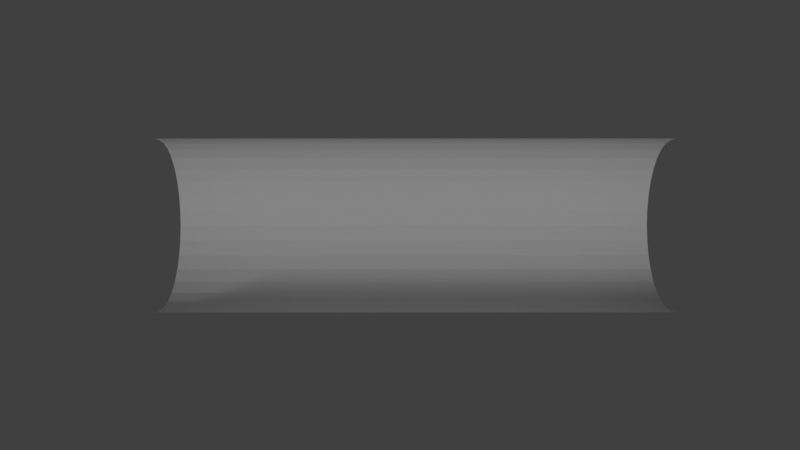 # Source: Grappler.blend  (saved by Blender 2.79.0; exported with 4.5.12 LTS)
import bpy
from mathutils import Matrix  # noqa: F401  (used for matrix-valued properties, if any)

bpy.ops.wm.read_factory_settings(use_empty=True)
scene = bpy.context.scene
scene.name = 'Scene'

# ---- collections
col_collection_1 = bpy.data.collections.new('Collection 1'); scene.collection.children.link(col_collection_1)

# ---- world
world_world = bpy.data.worlds.new('World'); scene.world = world_world
world_world.color = (0.05088, 0.05088, 0.05088)
world_world.use_sun_shadow = False
world_world.sun_shadow_jitter_overblur = 0.0
world_world.cycles.sampling_method = 'MANUAL'

# ---- cameras
cam_camera = bpy.data.cameras.new('Camera')
cam_camera.clip_end = 100.0
cam_camera.lens = 35.0
cam_camera.sensor_width = 32.0
cam_camera.sensor_height = 18.0
cam_camera.ortho_scale = 7.314
cam_camera.dof.focus_distance = 0.0
cam_camera.dof.aperture_fstop = 128.0

# ---- lights
light_lamp = bpy.data.lights.new('Lamp', 'SUN')
light_lamp.transmission_factor = 0.0
light_lamp.cutoff_distance = 30.0
light_lamp.angle = 0.1993
light_lamp.energy = 1.0
light_lamp.shadow_buffer_clip_start = 1.001
light_lamp.shadow_soft_size = 0.1
light_lamp.shadow_cascade_max_distance = 1000.0

# ---- meshes
me_cylinder_001 = bpy.data.meshes.new('Cylinder.001')
me_cylinder_001.from_pydata([(1.695e-07, 1.0, -3.0), (-1.556e-07, 1.0, 3.0), (-1.563e-07, -1.0, -3.0), (-4.815e-07, -1.0, 3.0), (-0.1951, -0.9808, -3.0), (-0.1951, -0.9808, 3.0), (-0.3827, -0.9239, -3.0), (-0.3827, -0.9239, 3.0), (-0.5556, -0.8315, -3.0), (-0.5556, -0.8315, 3.0), (-0.7071, -0.7071, -3.0), (-0.7071, -0.7071, 3.0), (-0.8315, -0.5556, -3.0), (-0.8315, -0.5556, 3.0), (-0.9239, -0.3827, -3.0), (-0.9239, -0.3827, 3.0), (-0.9808, -0.1951, -3.0), (-0.9808, -0.1951, 3.0), (-1.0, 1.112e-06, -3.0), (-1.0, 8.312e-07, 3.0), (-0.9808, 0.1951, -3.0), (-0.9808, 0.1951, 3.0), (-0.9239, 0.3827, -3.0), (-0.9239, 0.3827, 3.0), (-0.8315, 0.5556, -3.0), (-0.8315, 0.5556, 3.0), (-0.7071, 0.7071, -3.0), (-0.7071, 0.7071, 3.0), (-0.5556, 0.8315, -3.0), (-0.5556, 0.8315, 3.0), (-0.3827, 0.9239, -3.0), (-0.3827, 0.9239, 3.0), (-0.1951, 0.9808, -3.0), (-0.1951, 0.9808, 3.0), (0.2, 1.0, -3.0), (0.2, 1.0, 3.0), (0.2, -1.0, -3.0), (0.2, -1.0, 3.0), (6.957e-09, 1.0, 0.0), (-3.189e-07, -1.0, 2.384e-07), (-0.1951, -0.9808, 2.384e-07), (-0.3827, -0.9239, 2.384e-07), (-0.5556, -0.8315, 2.384e-07), (-0.7071, -0.7071, 2.384e-07), (-0.8315, -0.5556, 2.384e-07), (-0.9239, -0.3827, 2.384e-07), (-0.9808, -0.1951, 2.384e-07), (-1.0, 9.716e-07, 2.384e-07), (-0.9808, 0.1951, 2.384e-07), (-0.9239, 0.3827, 2.384e-07), (-0.8315, 0.5556, 2.384e-07), (-0.7071, 0.7071, 2.384e-07), (-0.5556, 0.8315, 2.384e-07), (-0.3827, 0.9239, 2.384e-07), (-0.1951, 0.9808, 2.384e-07), (0.2, 1.0, 0.0), (0.2, -1.0, 0.0), (-2.376e-07, -1.0, -1.5), (-0.1951, -0.9808, -1.5), (-0.3827, -0.9239, -1.5), (-0.5556, -0.8315, -1.5), (-0.7071, -0.7071, -1.5), (-0.8315, -0.5556, -1.5), (-0.9239, -0.3827, -1.5), (-0.9808, -0.1951, -1.5), (-1.0, 1.042e-06, -1.5), (-0.9808, 0.1951, -1.5), (-0.9239, 0.3827, -1.5), (-0.8315, 0.5556, -1.5), (-0.7071, 0.7071, -1.5), (-0.5556, 0.8315, -1.5), (-0.3827, 0.9239, -1.5), (-0.1951, 0.9808, -1.5), (0.2, -1.0, -1.5), (8.825e-08, 1.0, -1.5), (0.2, 1.0, -1.5), (-7.433e-08, 1.0, 1.5), (0.2, 1.0, 1.5), (-4.002e-07, -1.0, 1.5), (-0.1951, -0.9808, 1.5), (-0.3827, -0.9239, 1.5), (-0.5556, -0.8315, 1.5), (-0.7071, -0.7071, 1.5), (-0.8315, -0.5556, 1.5), (-0.9239, -0.3827, 1.5), (-0.9808, -0.1951, 1.5), (-1.0, 9.014e-07, 1.5), (-0.9808, 0.1951, 1.5), (-0.9239, 0.3827, 1.5), (-0.8315, 0.5556, 1.5), (-0.7071, 0.7071, 1.5), (-0.5556, 0.8315, 1.5), (-0.3827, 0.9239, 1.5), (-0.1951, 0.9808, 1.5), (0.2, -1.0, 1.5), (-1.15e-07, 1.0, 2.25), (0.2, 1.0, 2.25), (-4.408e-07, -1.0, 2.25), (-0.1951, -0.9808, 2.25), (-0.3827, -0.9239, 2.25), (-0.5556, -0.8315, 2.25), (-0.7071, -0.7071, 2.25), (-0.8315, -0.5556, 2.25), (-0.9239, -0.3827, 2.25), (-0.9808, -0.1951, 2.25), (-1.0, 8.663e-07, 2.25), (-0.9808, 0.1951, 2.25), (-0.9239, 0.3827, 2.25), (-0.8315, 0.5556, 2.25), (-0.7071, 0.7071, 2.25), (-0.5556, 0.8315, 2.25), (-0.3827, 0.9239, 2.25), (-0.1951, 0.9808, 2.25), (0.2, -1.0, 2.25), (-1.353e-07, 1.0, 2.625), (0.2, 1.0, 2.625), (-4.611e-07, -1.0, 2.625), (-0.1951, -0.9808, 2.625), (-0.3827, -0.9239, 2.625), (-0.5556, -0.8315, 2.625), (-0.7071, -0.7071, 2.625), (-0.8315, -0.5556, 2.625), (-0.9239, -0.3827, 2.625), (-0.9808, -0.1951, 2.625), (-1.0, 8.488e-07, 2.625), (-0.9808, 0.1951, 2.625), (-0.9239, 0.3827, 2.625), (-0.8315, 0.5556, 2.625), (-0.7071, 0.7071, 2.625), (-0.5556, 0.8315, 2.625), (-0.3827, 0.9239, 2.625), (-0.1951, 0.9808, 2.625), (0.2, -1.0, 2.625), (-1.455e-07, 1.0, 2.813), (0.2, 1.0, 2.812), (-4.713e-07, -1.0, 2.813), (-0.1951, -0.9808, 2.813), (-0.3827, -0.9239, 2.813), (-0.5556, -0.8315, 2.813), (-0.7071, -0.7071, 2.813), (-0.8315, -0.5556, 2.813), (-0.9239, -0.3827, 2.813), (-0.9808, -0.1951, 2.813), (-1.0, 8.4e-07, 2.813), (-0.9808, 0.1951, 2.813), (-0.9239, 0.3827, 2.813), (-0.8315, 0.5556, 2.813), (-0.7071, 0.7071, 2.813), (-0.5556, 0.8315, 2.813), (-0.3827, 0.9239, 2.813), (-0.1951, 0.9808, 2.813), (0.2, -1.0, 2.812), (-4.51e-07, -1.0, 2.438), (-0.1951, -0.9808, 2.438), (-0.3827, -0.9239, 2.438), (-0.5556, -0.8315, 2.438), (-0.7071, -0.7071, 2.438), (-0.8315, -0.5556, 2.438), (-0.9239, -0.3827, 2.438), (-0.9808, -0.1951, 2.438), (-1.0, 8.575e-07, 2.438), (-0.9808, 0.1951, 2.438), (-0.9239, 0.3827, 2.438), (-0.8315, 0.5556, 2.438), (-0.7071, 0.7071, 2.438), (-0.5556, 0.8315, 2.438), (-0.3827, 0.9239, 2.438), (-0.1951, 0.9808, 2.438), (0.2, -1.0, 2.438), (-1.251e-07, 1.0, 2.438), (0.2, 1.0, 2.438), (-4.205e-07, -1.0, 1.875), (-0.1951, -0.9808, 1.875), (-0.3827, -0.9239, 1.875), (-0.5556, -0.8315, 1.875), (-0.7071, -0.7071, 1.875), (-0.8315, -0.5556, 1.875), (-0.9239, -0.3827, 1.875), (-0.9808, -0.1951, 1.875), (-1.0, 8.839e-07, 1.875), (-0.9808, 0.1951, 1.875), (-0.9239, 0.3827, 1.875), (-0.8315, 0.5556, 1.875), (-0.7071, 0.7071, 1.875), (-0.5556, 0.8315, 1.875), (-0.3827, 0.9239, 1.875), (-0.1951, 0.9808, 1.875), (0.2, -1.0, 1.875), (-9.466e-08, 1.0, 1.875), (0.2, 1.0, 1.875), (-1.048e-07, 1.0, 2.063), (0.2, 1.0, 2.062), (-4.307e-07, -1.0, 2.063), (-0.1951, -0.9808, 2.063), (-0.3827, -0.9239, 2.063), (-0.5556, -0.8315, 2.063), (-0.7071, -0.7071, 2.063), (-0.8315, -0.5556, 2.063), (-0.9239, -0.3827, 2.063), (-0.9808, -0.1951, 2.063), (-1.0, 8.751e-07, 2.063), (-0.9808, 0.1951, 2.063), (-0.9239, 0.3827, 2.063), (-0.8315, 0.5556, 2.063), (-0.7071, 0.7071, 2.063), (-0.5556, 0.8315, 2.063), (-0.3827, 0.9239, 2.063), (-0.1951, 0.9808, 2.063), (0.2, -1.0, 2.062), (-4.103e-07, -1.0, 1.688), (-0.1951, -0.9808, 1.688), (-0.3827, -0.9239, 1.688), (-0.5556, -0.8315, 1.688), (-0.7071, -0.7071, 1.688), (-0.8315, -0.5556, 1.688), (-0.9239, -0.3827, 1.688), (-0.9808, -0.1951, 1.688), (-1.0, 8.926e-07, 1.688), (-0.9808, 0.1951, 1.688), (-0.9239, 0.3827, 1.688), (-0.8315, 0.5556, 1.688), (-0.7071, 0.7071, 1.688), (-0.5556, 0.8315, 1.688), (-0.3827, 0.9239, 1.688), (-0.1951, 0.9808, 1.688), (0.2, -1.0, 1.688), (-8.45e-08, 1.0, 1.688), (0.2, 1.0, 1.688), (-3.595e-07, -1.0, 0.75), (-0.1951, -0.9808, 0.75), (-0.3827, -0.9239, 0.75), (-0.5556, -0.8315, 0.75), (-0.7071, -0.7071, 0.75), (-0.8315, -0.5556, 0.75), (-0.9239, -0.3827, 0.75), (-0.9808, -0.1951, 0.75), (-1.0, 9.365e-07, 0.75), (-0.9808, 0.1951, 0.75), (-0.9239, 0.3827, 0.75), (-0.8315, 0.5556, 0.75), (-0.7071, 0.7071, 0.75), (-0.5556, 0.8315, 0.75), (-0.3827, 0.9239, 0.75), (-0.1951, 0.9808, 0.75), (0.2, -1.0, 0.75), (-3.369e-08, 1.0, 0.75), (0.2, 1.0, 0.75), (-5.401e-08, 1.0, 1.125), (0.2, 1.0, 1.125), (-3.799e-07, -1.0, 1.125), (-0.1951, -0.9808, 1.125), (-0.3827, -0.9239, 1.125), (-0.5556, -0.8315, 1.125), (-0.7071, -0.7071, 1.125), (-0.8315, -0.5556, 1.125), (-0.9239, -0.3827, 1.125), (-0.9808, -0.1951, 1.125), (-1.0, 9.19e-07, 1.125), (-0.9808, 0.1951, 1.125), (-0.9239, 0.3827, 1.125), (-0.8315, 0.5556, 1.125), (-0.7071, 0.7071, 1.125), (-0.5556, 0.8315, 1.125), (-0.3827, 0.9239, 1.125), (-0.1951, 0.9808, 1.125), (0.2, -1.0, 1.125), (-6.417e-08, 1.0, 1.313), (0.2, 1.0, 1.312), (-3.9e-07, -1.0, 1.313), (-0.1951, -0.9808, 1.313), (-0.3827, -0.9239, 1.313), (-0.5556, -0.8315, 1.313), (-0.7071, -0.7071, 1.313), (-0.8315, -0.5556, 1.313), (-0.9239, -0.3827, 1.313), (-0.9808, -0.1951, 1.313), (-1.0, 9.102e-07, 1.313), (-0.9808, 0.1951, 1.313), (-0.9239, 0.3827, 1.313), (-0.8315, 0.5556, 1.313), (-0.7071, 0.7071, 1.313), (-0.5556, 0.8315, 1.313), (-0.3827, 0.9239, 1.313), (-0.1951, 0.9808, 1.313), (0.2, -1.0, 1.312), (-3.697e-07, -1.0, 0.9375), (-0.1951, -0.9808, 0.9375), (-0.3827, -0.9239, 0.9375), (-0.5556, -0.8315, 0.9375), (-0.7071, -0.7071, 0.9375), (-0.8315, -0.5556, 0.9375), (-0.9239, -0.3827, 0.9375), (-0.9808, -0.1951, 0.9375), (-1.0, 9.277e-07, 0.9375), (-0.9808, 0.1951, 0.9375), (-0.9239, 0.3827, 0.9375), (-0.8315, 0.5556, 0.9375), (-0.7071, 0.7071, 0.9375), (-0.5556, 0.8315, 0.9375), (-0.3827, 0.9239, 0.9375), (-0.1951, 0.9808, 0.9375), (0.2, -1.0, 0.9375), (-4.385e-08, 1.0, 0.9375), (0.2, 1.0, 0.9375), (-3.392e-07, -1.0, 0.375), (-0.1951, -0.9808, 0.375), (-0.3827, -0.9239, 0.375), (-0.5556, -0.8315, 0.375), (-0.7071, -0.7071, 0.375), (-0.8315, -0.5556, 0.375), (-0.9239, -0.3827, 0.375), (-0.9808, -0.1951, 0.375), (-1.0, 9.541e-07, 0.375), (-0.9808, 0.1951, 0.375), (-0.9239, 0.3827, 0.375), (-0.8315, 0.5556, 0.375), (-0.7071, 0.7071, 0.375), (-0.5556, 0.8315, 0.375), (-0.3827, 0.9239, 0.375), (-0.1951, 0.9808, 0.375), (0.2, -1.0, 0.375), (-1.337e-08, 1.0, 0.375), (0.2, 1.0, 0.375), (-2.353e-08, 1.0, 0.5625), (0.2, 1.0, 0.5625), (-3.494e-07, -1.0, 0.5625), (-0.1951, -0.9808, 0.5625), (-0.3827, -0.9239, 0.5625), (-0.5556, -0.8315, 0.5625), (-0.7071, -0.7071, 0.5625), (-0.8315, -0.5556, 0.5625), (-0.9239, -0.3827, 0.5625), (-0.9808, -0.1951, 0.5625), (-1.0, 9.453e-07, 0.5625), (-0.9808, 0.1951, 0.5625), (-0.9239, 0.3827, 0.5625), (-0.8315, 0.5556, 0.5625), (-0.7071, 0.7071, 0.5625), (-0.5556, 0.8315, 0.5625), (-0.3827, 0.9239, 0.5625), (-0.1951, 0.9808, 0.5625), (0.2, -1.0, 0.5625), (-3.29e-07, -1.0, 0.1875), (-0.1951, -0.9808, 0.1875), (-0.3827, -0.9239, 0.1875), (-0.5556, -0.8315, 0.1875), (-0.7071, -0.7071, 0.1875), (-0.8315, -0.5556, 0.1875), (-0.9239, -0.3827, 0.1875), (-0.9808, -0.1951, 0.1875), (-1.0, 9.628e-07, 0.1875), (-0.9808, 0.1951, 0.1875), (-0.9239, 0.3827, 0.1875), (-0.8315, 0.5556, 0.1875), (-0.7071, 0.7071, 0.1875), (-0.5556, 0.8315, 0.1875), (-0.3827, 0.9239, 0.1875), (-0.1951, 0.9808, 0.1875), (0.2, -1.0, 0.1875), (-3.205e-09, 1.0, 0.1875), (0.2, 1.0, 0.1875), (4.76e-08, 1.0, -0.75), (0.2, 1.0, -0.75), (-2.782e-07, -1.0, -0.75), (-0.1951, -0.9808, -0.75), (-0.3827, -0.9239, -0.75), (-0.5556, -0.8315, -0.75), (-0.7071, -0.7071, -0.75), (-0.8315, -0.5556, -0.75), (-0.9239, -0.3827, -0.75), (-0.9808, -0.1951, -0.75), (-1.0, 1.007e-06, -0.75), (-0.9808, 0.1951, -0.75), (-0.9239, 0.3827, -0.75), (-0.8315, 0.5556, -0.75), (-0.7071, 0.7071, -0.75), (-0.5556, 0.8315, -0.75), (-0.3827, 0.9239, -0.75), (-0.1951, 0.9808, -0.75), (0.2, -1.0, -0.75), (2.728e-08, 1.0, -0.375), (0.2, 1.0, -0.375), (-2.986e-07, -1.0, -0.375), (-0.1951, -0.9808, -0.375), (-0.3827, -0.9239, -0.375), (-0.5556, -0.8315, -0.375), (-0.7071, -0.7071, -0.375), (-0.8315, -0.5556, -0.375), (-0.9239, -0.3827, -0.375), (-0.9808, -0.1951, -0.375), (-1.0, 9.892e-07, -0.375), (-0.9808, 0.1951, -0.375), (-0.9239, 0.3827, -0.375), (-0.8315, 0.5556, -0.375), (-0.7071, 0.7071, -0.375), (-0.5556, 0.8315, -0.375), (-0.3827, 0.9239, -0.375), (-0.1951, 0.9808, -0.375), (0.2, -1.0, -0.375), (1.712e-08, 1.0, -0.1875), (0.2, 1.0, -0.1875), (-3.087e-07, -1.0, -0.1875), (-0.1951, -0.9808, -0.1875), (-0.3827, -0.9239, -0.1875), (-0.5556, -0.8315, -0.1875), (-0.7071, -0.7071, -0.1875), (-0.8315, -0.5556, -0.1875), (-0.9239, -0.3827, -0.1875), (-0.9808, -0.1951, -0.1875), (-1.0, 9.804e-07, -0.1875), (-0.9808, 0.1951, -0.1875), (-0.9239, 0.3827, -0.1875), (-0.8315, 0.5556, -0.1875), (-0.7071, 0.7071, -0.1875), (-0.5556, 0.8315, -0.1875), (-0.3827, 0.9239, -0.1875), (-0.1951, 0.9808, -0.1875), (0.2, -1.0, -0.1875), (-2.884e-07, -1.0, -0.5625), (-0.1951, -0.9808, -0.5625), (-0.3827, -0.9239, -0.5625), (-0.5556, -0.8315, -0.5625), (-0.7071, -0.7071, -0.5625), (-0.8315, -0.5556, -0.5625), (-0.9239, -0.3827, -0.5625), (-0.9808, -0.1951, -0.5625), (-1.0, 9.979e-07, -0.5625), (-0.9808, 0.1951, -0.5625), (-0.9239, 0.3827, -0.5625), (-0.8315, 0.5556, -0.5625), (-0.7071, 0.7071, -0.5625), (-0.5556, 0.8315, -0.5625), (-0.3827, 0.9239, -0.5625), (-0.1951, 0.9808, -0.5625), (0.2, -1.0, -0.5625), (3.744e-08, 1.0, -0.5625), (0.2, 1.0, -0.5625), (-2.579e-07, -1.0, -1.125), (-0.1951, -0.9808, -1.125), (-0.3827, -0.9239, -1.125), (-0.5556, -0.8315, -1.125), (-0.7071, -0.7071, -1.125), (-0.8315, -0.5556, -1.125), (-0.9239, -0.3827, -1.125), (-0.9808, -0.1951, -1.125), (-1.0, 1.024e-06, -1.125), (-0.9808, 0.1951, -1.125), (-0.9239, 0.3827, -1.125), (-0.8315, 0.5556, -1.125), (-0.7071, 0.7071, -1.125), (-0.5556, 0.8315, -1.125), (-0.3827, 0.9239, -1.125), (-0.1951, 0.9808, -1.125), (0.2, -1.0, -1.125), (6.792e-08, 1.0, -1.125), (0.2, 1.0, -1.125), (5.776e-08, 1.0, -0.9375), (0.2, 1.0, -0.9375), (-2.681e-07, -1.0, -0.9375), (-0.1951, -0.9808, -0.9375), (-0.3827, -0.9239, -0.9375), (-0.5556, -0.8315, -0.9375), (-0.7071, -0.7071, -0.9375), (-0.8315, -0.5556, -0.9375), (-0.9239, -0.3827, -0.9375), (-0.9808, -0.1951, -0.9375), (-1.0, 1.015e-06, -0.9375), (-0.9808, 0.1951, -0.9375), (-0.9239, 0.3827, -0.9375), (-0.8315, 0.5556, -0.9375), (-0.7071, 0.7071, -0.9375), (-0.5556, 0.8315, -0.9375), (-0.3827, 0.9239, -0.9375), (-0.1951, 0.9808, -0.9375), (0.2, -1.0, -0.9375), (-2.478e-07, -1.0, -1.312), (-0.1951, -0.9808, -1.312), (-0.3827, -0.9239, -1.312), (-0.5556, -0.8315, -1.312), (-0.7071, -0.7071, -1.312), (-0.8315, -0.5556, -1.312), (-0.9239, -0.3827, -1.312), (-0.9808, -0.1951, -1.312), (-1.0, 1.033e-06, -1.312), (-0.9808, 0.1951, -1.312), (-0.9239, 0.3827, -1.312), (-0.8315, 0.5556, -1.312), (-0.7071, 0.7071, -1.312), (-0.5556, 0.8315, -1.312), (-0.3827, 0.9239, -1.312), (-0.1951, 0.9808, -1.312), (0.2, -1.0, -1.312), (7.809e-08, 1.0, -1.312), (0.2, 1.0, -1.312), (-1.969e-07, -1.0, -2.25), (-0.1951, -0.9808, -2.25), (-0.3827, -0.9239, -2.25), (-0.5556, -0.8315, -2.25), (-0.7071, -0.7071, -2.25), (-0.8315, -0.5556, -2.25), (-0.9239, -0.3827, -2.25), (-0.9808, -0.1951, -2.25), (-1.0, 1.077e-06, -2.25), (-0.9808, 0.1951, -2.25), (-0.9239, 0.3827, -2.25), (-0.8315, 0.5556, -2.25), (-0.7071, 0.7071, -2.25), (-0.5556, 0.8315, -2.25), (-0.3827, 0.9239, -2.25), (-0.1951, 0.9808, -2.25), (0.2, -1.0, -2.25), (1.289e-07, 1.0, -2.25), (0.2, 1.0, -2.25), (1.086e-07, 1.0, -1.875), (0.2, 1.0, -1.875), (-2.173e-07, -1.0, -1.875), (-0.1951, -0.9808, -1.875), (-0.3827, -0.9239, -1.875), (-0.5556, -0.8315, -1.875), (-0.7071, -0.7071, -1.875), (-0.8315, -0.5556, -1.875), (-0.9239, -0.3827, -1.875), (-0.9808, -0.1951, -1.875), (-1.0, 1.059e-06, -1.875), (-0.9808, 0.1951, -1.875), (-0.9239, 0.3827, -1.875), (-0.8315, 0.5556, -1.875), (-0.7071, 0.7071, -1.875), (-0.5556, 0.8315, -1.875), (-0.3827, 0.9239, -1.875), (-0.1951, 0.9808, -1.875), (0.2, -1.0, -1.875), (9.841e-08, 1.0, -1.688), (0.2, 1.0, -1.688), (-2.274e-07, -1.0, -1.688), (-0.1951, -0.9808, -1.688), (-0.3827, -0.9239, -1.688), (-0.5556, -0.8315, -1.688), (-0.7071, -0.7071, -1.688), (-0.8315, -0.5556, -1.688), (-0.9239, -0.3827, -1.688), (-0.9808, -0.1951, -1.688), (-1.0, 1.051e-06, -1.688), (-0.9808, 0.1951, -1.688), (-0.9239, 0.3827, -1.688), (-0.8315, 0.5556, -1.688), (-0.7071, 0.7071, -1.688), (-0.5556, 0.8315, -1.688), (-0.3827, 0.9239, -1.688), (-0.1951, 0.9808, -1.688), (0.2, -1.0, -1.688), (-2.071e-07, -1.0, -2.062), (-0.1951, -0.9808, -2.062), (-0.3827, -0.9239, -2.062), (-0.5556, -0.8315, -2.062), (-0.7071, -0.7071, -2.062), (-0.8315, -0.5556, -2.062), (-0.9239, -0.3827, -2.062), (-0.9808, -0.1951, -2.062), (-1.0, 1.068e-06, -2.062), (-0.9808, 0.1951, -2.062), (-0.9239, 0.3827, -2.062), (-0.8315, 0.5556, -2.062), (-0.7071, 0.7071, -2.062), (-0.5556, 0.8315, -2.062), (-0.3827, 0.9239, -2.062), (-0.1951, 0.9808, -2.062), (0.2, -1.0, -2.062), (1.187e-07, 1.0, -2.062), (0.2, 1.0, -2.062), (-1.766e-07, -1.0, -2.625), (-0.1951, -0.9808, -2.625), (-0.3827, -0.9239, -2.625), (-0.5556, -0.8315, -2.625), (-0.7071, -0.7071, -2.625), (-0.8315, -0.5556, -2.625), (-0.9239, -0.3827, -2.625), (-0.9808, -0.1951, -2.625), (-1.0, 1.094e-06, -2.625), (-0.9808, 0.1951, -2.625), (-0.9239, 0.3827, -2.625), (-0.8315, 0.5556, -2.625), (-0.7071, 0.7071, -2.625), (-0.5556, 0.8315, -2.625), (-0.3827, 0.9239, -2.625), (-0.1951, 0.9808, -2.625), (0.2, -1.0, -2.625), (1.492e-07, 1.0, -2.625), (0.2, 1.0, -2.625), (1.391e-07, 1.0, -2.438), (0.2, 1.0, -2.438), (-1.868e-07, -1.0, -2.438), (-0.1951, -0.9808, -2.438), (-0.3827, -0.9239, -2.438), (-0.5556, -0.8315, -2.438), (-0.7071, -0.7071, -2.438), (-0.8315, -0.5556, -2.438), (-0.9239, -0.3827, -2.438), (-0.9808, -0.1951, -2.438), (-1.0, 1.086e-06, -2.438), (-0.9808, 0.1951, -2.438), (-0.9239, 0.3827, -2.438), (-0.8315, 0.5556, -2.438), (-0.7071, 0.7071, -2.438), (-0.5556, 0.8315, -2.438), (-0.3827, 0.9239, -2.438), (-0.1951, 0.9808, -2.438), (0.2, -1.0, -2.438), (-1.665e-07, -1.0, -2.812), (-0.1951, -0.9808, -2.812), (-0.3827, -0.9239, -2.812), (-0.5556, -0.8315, -2.812), (-0.7071, -0.7071, -2.812), (-0.8315, -0.5556, -2.812), (-0.9239, -0.3827, -2.812), (-0.9808, -0.1951, -2.812), (-1.0, 1.103e-06, -2.812), (-0.9808, 0.1951, -2.812), (-0.9239, 0.3827, -2.812), (-0.8315, 0.5556, -2.812), (-0.7071, 0.7071, -2.812), (-0.5556, 0.8315, -2.812), (-0.3827, 0.9239, -2.812), (-0.1951, 0.9808, -2.812), (0.2, -1.0, -2.812), (1.594e-07, 1.0, -2.812), (0.2, 1.0, -2.812)], [], [(135, 3, 5, 136), (136, 5, 7, 137), (137, 7, 9, 138), (138, 9, 11, 139), (139, 11, 13, 140), (140, 13, 15, 141), (141, 15, 17, 142), (142, 17, 19, 143), (143, 19, 21, 144), (144, 21, 23, 145), (145, 23, 25, 146), (146, 25, 27, 147), (147, 27, 29, 148), (148, 29, 31, 149), (149, 31, 33, 150), (150, 33, 1, 133), (608, 2, 36, 624), (133, 1, 35, 134), (399, 38, 55, 400), (342, 39, 56, 358), (416, 54, 38, 399), (415, 53, 54, 416), (414, 52, 53, 415), (413, 51, 52, 414), (412, 50, 51, 413), (411, 49, 50, 412), (410, 48, 49, 411), (409, 47, 48, 410), (408, 46, 47, 409), (407, 45, 46, 408), (406, 44, 45, 407), (405, 43, 44, 406), (404, 42, 43, 405), (403, 41, 42, 404), (402, 40, 41, 403), (401, 39, 40, 402), (534, 57, 58, 535), (535, 58, 59, 536), (536, 59, 60, 537), (537, 60, 61, 538), (538, 61, 62, 539), (539, 62, 63, 540), (540, 63, 64, 541), (541, 64, 65, 542), (542, 65, 66, 543), (543, 66, 67, 544), (544, 67, 68, 545), (545, 68, 69, 546), (546, 69, 70, 547), (547, 70, 71, 548), (548, 71, 72, 549), (549, 72, 74, 532), (532, 74, 75, 533), (475, 57, 73, 491), (209, 78, 94, 225), (266, 76, 77, 267), (283, 93, 76, 266), (282, 92, 93, 283), (281, 91, 92, 282), (280, 90, 91, 281), (279, 89, 90, 280), (278, 88, 89, 279), (277, 87, 88, 278), (276, 86, 87, 277), (275, 85, 86, 276), (274, 84, 85, 275), (273, 83, 84, 274), (272, 82, 83, 273), (271, 81, 82, 272), (270, 80, 81, 271), (269, 79, 80, 270), (268, 78, 79, 269), (152, 97, 113, 168), (190, 95, 96, 191), (207, 112, 95, 190), (206, 111, 112, 207), (205, 110, 111, 206), (204, 109, 110, 205), (203, 108, 109, 204), (202, 107, 108, 203), (201, 106, 107, 202), (200, 105, 106, 201), (199, 104, 105, 200), (198, 103, 104, 199), (197, 102, 103, 198), (196, 101, 102, 197), (195, 100, 101, 196), (194, 99, 100, 195), (193, 98, 99, 194), (192, 97, 98, 193), (135, 116, 132, 151), (169, 114, 115, 170), (167, 131, 114, 169), (166, 130, 131, 167), (165, 129, 130, 166), (164, 128, 129, 165), (163, 127, 128, 164), (162, 126, 127, 163), (161, 125, 126, 162), (160, 124, 125, 161), (159, 123, 124, 160), (158, 122, 123, 159), (157, 121, 122, 158), (156, 120, 121, 157), (155, 119, 120, 156), (154, 118, 119, 155), (153, 117, 118, 154), (152, 116, 117, 153), (3, 135, 151, 37), (114, 133, 134, 115), (131, 150, 133, 114), (130, 149, 150, 131), (129, 148, 149, 130), (128, 147, 148, 129), (127, 146, 147, 128), (126, 145, 146, 127), (125, 144, 145, 126), (124, 143, 144, 125), (123, 142, 143, 124), (122, 141, 142, 123), (121, 140, 141, 122), (120, 139, 140, 121), (119, 138, 139, 120), (118, 137, 138, 119), (117, 136, 137, 118), (116, 135, 136, 117), (97, 152, 153, 98), (98, 153, 154, 99), (99, 154, 155, 100), (100, 155, 156, 101), (101, 156, 157, 102), (102, 157, 158, 103), (103, 158, 159, 104), (104, 159, 160, 105), (105, 160, 161, 106), (106, 161, 162, 107), (107, 162, 163, 108), (108, 163, 164, 109), (109, 164, 165, 110), (110, 165, 166, 111), (111, 166, 167, 112), (112, 167, 169, 95), (95, 169, 170, 96), (116, 152, 168, 132), (209, 171, 172, 210), (210, 172, 173, 211), (211, 173, 174, 212), (212, 174, 175, 213), (213, 175, 176, 214), (214, 176, 177, 215), (215, 177, 178, 216), (216, 178, 179, 217), (217, 179, 180, 218), (218, 180, 181, 219), (219, 181, 182, 220), (220, 182, 183, 221), (221, 183, 184, 222), (222, 184, 185, 223), (223, 185, 186, 224), (224, 186, 188, 226), (226, 188, 189, 227), (192, 171, 187, 208), (97, 192, 208, 113), (171, 192, 193, 172), (172, 193, 194, 173), (173, 194, 195, 174), (174, 195, 196, 175), (175, 196, 197, 176), (176, 197, 198, 177), (177, 198, 199, 178), (178, 199, 200, 179), (179, 200, 201, 180), (180, 201, 202, 181), (181, 202, 203, 182), (182, 203, 204, 183), (183, 204, 205, 184), (184, 205, 206, 185), (185, 206, 207, 186), (186, 207, 190, 188), (188, 190, 191, 189), (76, 226, 227, 77), (93, 224, 226, 76), (92, 223, 224, 93), (91, 222, 223, 92), (90, 221, 222, 91), (89, 220, 221, 90), (88, 219, 220, 89), (87, 218, 219, 88), (86, 217, 218, 87), (85, 216, 217, 86), (84, 215, 216, 85), (83, 214, 215, 84), (82, 213, 214, 83), (81, 212, 213, 82), (80, 211, 212, 81), (79, 210, 211, 80), (78, 209, 210, 79), (171, 209, 225, 187), (325, 228, 229, 326), (326, 229, 230, 327), (327, 230, 231, 328), (328, 231, 232, 329), (329, 232, 233, 330), (330, 233, 234, 331), (331, 234, 235, 332), (332, 235, 236, 333), (333, 236, 237, 334), (334, 237, 238, 335), (335, 238, 239, 336), (336, 239, 240, 337), (337, 240, 241, 338), (338, 241, 242, 339), (339, 242, 243, 340), (340, 243, 245, 323), (323, 245, 246, 324), (285, 228, 244, 301), (268, 249, 265, 284), (285, 249, 250, 286), (286, 250, 251, 287), (287, 251, 252, 288), (288, 252, 253, 289), (289, 253, 254, 290), (290, 254, 255, 291), (291, 255, 256, 292), (292, 256, 257, 293), (293, 257, 258, 294), (294, 258, 259, 295), (295, 259, 260, 296), (296, 260, 261, 297), (297, 261, 262, 298), (298, 262, 263, 299), (299, 263, 264, 300), (300, 264, 247, 302), (302, 247, 248, 303), (78, 268, 284, 94), (249, 268, 269, 250), (250, 269, 270, 251), (251, 270, 271, 252), (252, 271, 272, 253), (253, 272, 273, 254), (254, 273, 274, 255), (255, 274, 275, 256), (256, 275, 276, 257), (257, 276, 277, 258), (258, 277, 278, 259), (259, 278, 279, 260), (260, 279, 280, 261), (261, 280, 281, 262), (262, 281, 282, 263), (263, 282, 283, 264), (264, 283, 266, 247), (247, 266, 267, 248), (245, 302, 303, 246), (243, 300, 302, 245), (242, 299, 300, 243), (241, 298, 299, 242), (240, 297, 298, 241), (239, 296, 297, 240), (238, 295, 296, 239), (237, 294, 295, 238), (236, 293, 294, 237), (235, 292, 293, 236), (234, 291, 292, 235), (233, 290, 291, 234), (232, 289, 290, 233), (231, 288, 289, 232), (230, 287, 288, 231), (229, 286, 287, 230), (228, 285, 286, 229), (249, 285, 301, 265), (359, 321, 322, 360), (357, 319, 321, 359), (356, 318, 319, 357), (355, 317, 318, 356), (354, 316, 317, 355), (353, 315, 316, 354), (352, 314, 315, 353), (351, 313, 314, 352), (350, 312, 313, 351), (349, 311, 312, 350), (348, 310, 311, 349), (347, 309, 310, 348), (346, 308, 309, 347), (345, 307, 308, 346), (344, 306, 307, 345), (343, 305, 306, 344), (342, 304, 305, 343), (325, 304, 320, 341), (228, 325, 341, 244), (321, 323, 324, 322), (319, 340, 323, 321), (318, 339, 340, 319), (317, 338, 339, 318), (316, 337, 338, 317), (315, 336, 337, 316), (314, 335, 336, 315), (313, 334, 335, 314), (312, 333, 334, 313), (311, 332, 333, 312), (310, 331, 332, 311), (309, 330, 331, 310), (308, 329, 330, 309), (307, 328, 329, 308), (306, 327, 328, 307), (305, 326, 327, 306), (304, 325, 326, 305), (39, 342, 343, 40), (40, 343, 344, 41), (41, 344, 345, 42), (42, 345, 346, 43), (43, 346, 347, 44), (44, 347, 348, 45), (45, 348, 349, 46), (46, 349, 350, 47), (47, 350, 351, 48), (48, 351, 352, 49), (49, 352, 353, 50), (50, 353, 354, 51), (51, 354, 355, 52), (52, 355, 356, 53), (53, 356, 357, 54), (54, 357, 359, 38), (38, 359, 360, 55), (304, 342, 358, 320), (418, 363, 379, 434), (458, 363, 364, 459), (459, 364, 365, 460), (460, 365, 366, 461), (461, 366, 367, 462), (462, 367, 368, 463), (463, 368, 369, 464), (464, 369, 370, 465), (465, 370, 371, 466), (466, 371, 372, 467), (467, 372, 373, 468), (468, 373, 374, 469), (469, 374, 375, 470), (470, 375, 376, 471), (471, 376, 377, 472), (472, 377, 378, 473), (473, 378, 361, 456), (456, 361, 362, 457), (401, 382, 398, 417), (418, 382, 383, 419), (419, 383, 384, 420), (420, 384, 385, 421), (421, 385, 386, 422), (422, 386, 387, 423), (423, 387, 388, 424), (424, 388, 389, 425), (425, 389, 390, 426), (426, 390, 391, 427), (427, 391, 392, 428), (428, 392, 393, 429), (429, 393, 394, 430), (430, 394, 395, 431), (431, 395, 396, 432), (432, 396, 397, 433), (433, 397, 380, 435), (435, 380, 381, 436), (39, 401, 417, 56), (382, 401, 402, 383), (383, 402, 403, 384), (384, 403, 404, 385), (385, 404, 405, 386), (386, 405, 406, 387), (387, 406, 407, 388), (388, 407, 408, 389), (389, 408, 409, 390), (390, 409, 410, 391), (391, 410, 411, 392), (392, 411, 412, 393), (393, 412, 413, 394), (394, 413, 414, 395), (395, 414, 415, 396), (396, 415, 416, 397), (397, 416, 399, 380), (380, 399, 400, 381), (361, 435, 436, 362), (378, 433, 435, 361), (377, 432, 433, 378), (376, 431, 432, 377), (375, 430, 431, 376), (374, 429, 430, 375), (373, 428, 429, 374), (372, 427, 428, 373), (371, 426, 427, 372), (370, 425, 426, 371), (369, 424, 425, 370), (368, 423, 424, 369), (367, 422, 423, 368), (366, 421, 422, 367), (365, 420, 421, 366), (364, 419, 420, 365), (363, 418, 419, 364), (382, 418, 434, 398), (492, 454, 455, 493), (490, 452, 454, 492), (489, 451, 452, 490), (488, 450, 451, 489), (487, 449, 450, 488), (486, 448, 449, 487), (485, 447, 448, 486), (484, 446, 447, 485), (483, 445, 446, 484), (482, 444, 445, 483), (481, 443, 444, 482), (480, 442, 443, 481), (479, 441, 442, 480), (478, 440, 441, 479), (477, 439, 440, 478), (476, 438, 439, 477), (475, 437, 438, 476), (458, 437, 453, 474), (363, 458, 474, 379), (454, 456, 457, 455), (452, 473, 456, 454), (451, 472, 473, 452), (450, 471, 472, 451), (449, 470, 471, 450), (448, 469, 470, 449), (447, 468, 469, 448), (446, 467, 468, 447), (445, 466, 467, 446), (444, 465, 466, 445), (443, 464, 465, 444), (442, 463, 464, 443), (441, 462, 463, 442), (440, 461, 462, 441), (439, 460, 461, 440), (438, 459, 460, 439), (437, 458, 459, 438), (57, 475, 476, 58), (58, 476, 477, 59), (59, 477, 478, 60), (60, 478, 479, 61), (61, 479, 480, 62), (62, 480, 481, 63), (63, 481, 482, 64), (64, 482, 483, 65), (65, 483, 484, 66), (66, 484, 485, 67), (67, 485, 486, 68), (68, 486, 487, 69), (69, 487, 488, 70), (70, 488, 489, 71), (71, 489, 490, 72), (72, 490, 492, 74), (74, 492, 493, 75), (437, 475, 491, 453), (589, 511, 512, 590), (606, 509, 511, 589), (605, 508, 509, 606), (604, 507, 508, 605), (603, 506, 507, 604), (602, 505, 506, 603), (601, 504, 505, 602), (600, 503, 504, 601), (599, 502, 503, 600), (598, 501, 502, 599), (597, 500, 501, 598), (596, 499, 500, 597), (595, 498, 499, 596), (594, 497, 498, 595), (593, 496, 497, 594), (592, 495, 496, 593), (591, 494, 495, 592), (551, 494, 510, 567), (534, 515, 531, 550), (568, 513, 514, 569), (566, 530, 513, 568), (565, 529, 530, 566), (564, 528, 529, 565), (563, 527, 528, 564), (562, 526, 527, 563), (561, 525, 526, 562), (560, 524, 525, 561), (559, 523, 524, 560), (558, 522, 523, 559), (557, 521, 522, 558), (556, 520, 521, 557), (555, 519, 520, 556), (554, 518, 519, 555), (553, 517, 518, 554), (552, 516, 517, 553), (551, 515, 516, 552), (57, 534, 550, 73), (513, 532, 533, 514), (530, 549, 532, 513), (529, 548, 549, 530), (528, 547, 548, 529), (527, 546, 547, 528), (526, 545, 546, 527), (525, 544, 545, 526), (524, 543, 544, 525), (523, 542, 543, 524), (522, 541, 542, 523), (521, 540, 541, 522), (520, 539, 540, 521), (519, 538, 539, 520), (518, 537, 538, 519), (517, 536, 537, 518), (516, 535, 536, 517), (515, 534, 535, 516), (494, 551, 552, 495), (495, 552, 553, 496), (496, 553, 554, 497), (497, 554, 555, 498), (498, 555, 556, 499), (499, 556, 557, 500), (500, 557, 558, 501), (501, 558, 559, 502), (502, 559, 560, 503), (503, 560, 561, 504), (504, 561, 562, 505), (505, 562, 563, 506), (506, 563, 564, 507), (507, 564, 565, 508), (508, 565, 566, 509), (509, 566, 568, 511), (511, 568, 569, 512), (515, 551, 567, 531), (608, 570, 571, 609), (609, 571, 572, 610), (610, 572, 573, 611), (611, 573, 574, 612), (612, 574, 575, 613), (613, 575, 576, 614), (614, 576, 577, 615), (615, 577, 578, 616), (616, 578, 579, 617), (617, 579, 580, 618), (618, 580, 581, 619), (619, 581, 582, 620), (620, 582, 583, 621), (621, 583, 584, 622), (622, 584, 585, 623), (623, 585, 587, 625), (625, 587, 588, 626), (591, 570, 586, 607), (494, 591, 607, 510), (570, 591, 592, 571), (571, 592, 593, 572), (572, 593, 594, 573), (573, 594, 595, 574), (574, 595, 596, 575), (575, 596, 597, 576), (576, 597, 598, 577), (577, 598, 599, 578), (578, 599, 600, 579), (579, 600, 601, 580), (580, 601, 602, 581), (581, 602, 603, 582), (582, 603, 604, 583), (583, 604, 605, 584), (584, 605, 606, 585), (585, 606, 589, 587), (587, 589, 590, 588), (0, 625, 626, 34), (32, 623, 625, 0), (30, 622, 623, 32), (28, 621, 622, 30), (26, 620, 621, 28), (24, 619, 620, 26), (22, 618, 619, 24), (20, 617, 618, 22), (18, 616, 617, 20), (16, 615, 616, 18), (14, 614, 615, 16), (12, 613, 614, 14), (10, 612, 613, 12), (8, 611, 612, 10), (6, 610, 611, 8), (4, 609, 610, 6), (2, 608, 609, 4), (570, 608, 624, 586)])
me_cylinder_001.use_remesh_preserve_volume = False
me_cylinder_001.use_remesh_preserve_attributes = False
me_cylinder_001.use_mirror_vertex_groups = False
me_cylinder_001.update()

# ---- objects
ob_cylinder = bpy.data.objects.new('Cylinder', me_cylinder_001)
ob_lamp = bpy.data.objects.new('Lamp', light_lamp)
ob_camera = bpy.data.objects.new('Camera', cam_camera)

# ---- transforms, parenting, visibility, modifiers, constraints
ob_cylinder.location = (0.0, 0.0, 0.0)
ob_cylinder.rotation_euler = (1.571, 1.51e-07, 3.142)
ob_cylinder.lineart.crease_threshold = 0.0
ob_lamp.location = (-2.463, 1.005, 1.678)
ob_lamp.rotation_euler = (-1.759, 0.1615, 0.6555)
ob_lamp.lock_rotations_4d = False
ob_lamp.empty_display_type = 'ARROWS'
ob_lamp.color = (0.0, 0.0, 0.0, 0.0)
ob_lamp.lineart.crease_threshold = 0.0
ob_camera.location = (-10.26, 0.1804, 0.003456)
ob_camera.rotation_euler = (1.571, 0.0, -1.571)
ob_camera.lock_rotations_4d = False
ob_camera.empty_display_type = 'ARROWS'
ob_camera.color = (0.0, 0.0, 0.0, 0.0)
ob_camera.display_type = 'WIRE'
ob_camera.lineart.crease_threshold = 0.0

# ---- collection membership
col_collection_1.objects.link(ob_cylinder)
col_collection_1.objects.link(ob_lamp)
col_collection_1.objects.link(ob_camera)

# ---- scene / render settings (as saved in the file)
scene.camera = ob_camera
scene.frame_start = 1; scene.frame_end = 250; scene.frame_set(1)
scene.render.engine = 'BLENDER_EEVEE_NEXT'
scene.render.resolution_percentage = 50
scene.render.dither_intensity = 0.0
scene.cycles.use_denoising = False
scene.cycles.samples = 128
scene.cycles.sampling_pattern = 'TABULATED_SOBOL'
scene.cycles.use_adaptive_sampling = False
scene.cycles.use_light_tree = False
scene.cycles.blur_glossy = 0.0
scene.cycles.sample_clamp_indirect = 0.0
scene.view_settings.view_transform = 'Standard'
bpy.context.view_layer.update()
